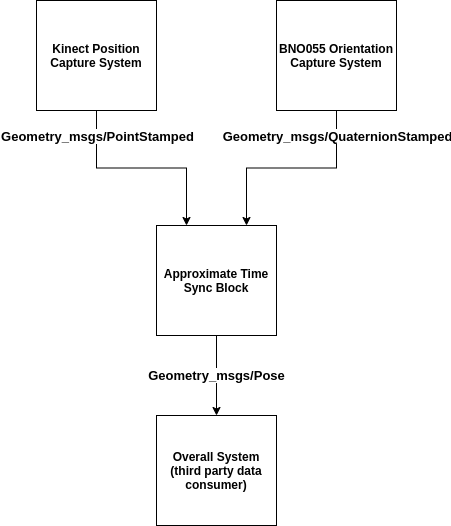

The diagram above was exported from draw.io. Its source (the exported page's mxGraphModel, read from the mxfile embedded in the PNG):
<mxGraphModel dx="1381" dy="1873" grid="1" gridSize="10" guides="1" tooltips="1" connect="1" arrows="1" fold="1" page="1" pageScale="1" pageWidth="850" pageHeight="1100" math="0" shadow="0">
  <root>
    <mxCell id="0" />
    <mxCell id="1" parent="0" />
    <mxCell id="qYa3NwyIW9jZGsma_P87-4" style="edgeStyle=orthogonalEdgeStyle;rounded=0;orthogonalLoop=1;jettySize=auto;html=1;exitX=0.5;exitY=1;exitDx=0;exitDy=0;entryX=0.25;entryY=0;entryDx=0;entryDy=0;" edge="1" parent="1" source="qYa3NwyIW9jZGsma_P87-1" target="qYa3NwyIW9jZGsma_P87-3">
      <mxGeometry relative="1" as="geometry" />
    </mxCell>
    <mxCell id="qYa3NwyIW9jZGsma_P87-7" value="Geometry_msgs/PointStamped" style="edgeLabel;html=1;align=center;verticalAlign=middle;resizable=0;points=[];fontSize=13;fontStyle=1" vertex="1" connectable="0" parent="qYa3NwyIW9jZGsma_P87-4">
      <mxGeometry x="-0.8341" y="2" relative="1" as="geometry">
        <mxPoint x="-2" y="8" as="offset" />
      </mxGeometry>
    </mxCell>
    <mxCell id="qYa3NwyIW9jZGsma_P87-1" value="Kinect Position Capture System" style="rounded=0;whiteSpace=wrap;html=1;fontStyle=1" vertex="1" parent="1">
      <mxGeometry x="100" y="115" width="120" height="110" as="geometry" />
    </mxCell>
    <mxCell id="qYa3NwyIW9jZGsma_P87-5" style="edgeStyle=orthogonalEdgeStyle;rounded=0;orthogonalLoop=1;jettySize=auto;html=1;exitX=0.5;exitY=1;exitDx=0;exitDy=0;entryX=0.75;entryY=0;entryDx=0;entryDy=0;" edge="1" parent="1" source="qYa3NwyIW9jZGsma_P87-2" target="qYa3NwyIW9jZGsma_P87-3">
      <mxGeometry relative="1" as="geometry" />
    </mxCell>
    <mxCell id="qYa3NwyIW9jZGsma_P87-6" value="Geometry_msgs/QuaternionStamped" style="edgeLabel;html=1;align=center;verticalAlign=middle;resizable=0;points=[];fontStyle=1;fontSize=13;" vertex="1" connectable="0" parent="qYa3NwyIW9jZGsma_P87-5">
      <mxGeometry x="-0.5805" y="-2" relative="1" as="geometry">
        <mxPoint x="2" y="-18" as="offset" />
      </mxGeometry>
    </mxCell>
    <mxCell id="qYa3NwyIW9jZGsma_P87-2" value="BNO055 Orientation Capture System" style="rounded=0;whiteSpace=wrap;html=1;fontStyle=1" vertex="1" parent="1">
      <mxGeometry x="340" y="115" width="120" height="110" as="geometry" />
    </mxCell>
    <mxCell id="qYa3NwyIW9jZGsma_P87-9" value="&lt;b&gt;Geometry_msgs/Pose&lt;/b&gt;" style="edgeStyle=orthogonalEdgeStyle;rounded=0;orthogonalLoop=1;jettySize=auto;html=1;exitX=0.5;exitY=1;exitDx=0;exitDy=0;fontSize=13;" edge="1" parent="1" source="qYa3NwyIW9jZGsma_P87-3" target="qYa3NwyIW9jZGsma_P87-8">
      <mxGeometry relative="1" as="geometry" />
    </mxCell>
    <mxCell id="qYa3NwyIW9jZGsma_P87-3" value="Approximate Time Sync Block" style="rounded=0;whiteSpace=wrap;html=1;fontStyle=1" vertex="1" parent="1">
      <mxGeometry x="220" y="340" width="120" height="110" as="geometry" />
    </mxCell>
    <mxCell id="qYa3NwyIW9jZGsma_P87-8" value="Overall System (third party data consumer)" style="rounded=0;whiteSpace=wrap;html=1;fontStyle=1" vertex="1" parent="1">
      <mxGeometry x="220" y="530" width="120" height="110" as="geometry" />
    </mxCell>
  </root>
</mxGraphModel>